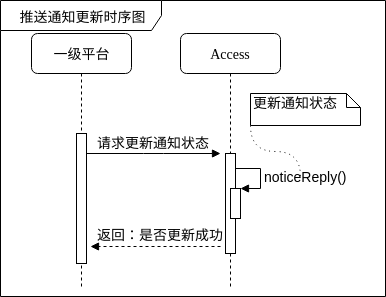

The diagram above was exported from draw.io. Its source (the exported page's mxGraphModel, read from the mxfile embedded in the PNG):
<mxGraphModel dx="1007" dy="-271" grid="1" gridSize="10" guides="1" tooltips="1" connect="1" arrows="1" fold="1" page="1" pageScale="1" pageWidth="1100" pageHeight="850" background="#ffffff" math="0" shadow="0">
  <root>
    <mxCell id="0" />
    <mxCell id="1" parent="0" />
    <mxCell id="V59bvvk4XMeUjytfGs8h-5" value="&lt;font style=&quot;font-size: 14px&quot;&gt;推送通知更新时序图&lt;/font&gt;" style="shape=umlFrame;whiteSpace=wrap;html=1;width=161;height=30;" parent="1" vertex="1">
      <mxGeometry x="350" y="864" width="385" height="296" as="geometry" />
    </mxCell>
    <mxCell id="dAKh07bjdcNsQsVzU1ZC-24" value="一级平台" style="shape=umlLifeline;perimeter=lifelinePerimeter;whiteSpace=wrap;html=1;container=1;collapsible=0;recursiveResize=0;outlineConnect=0;rounded=1;shadow=0;comic=0;labelBackgroundColor=none;strokeColor=#000000;strokeWidth=1;fillColor=#FFFFFF;fontFamily=Verdana;fontSize=14;fontColor=#000000;align=center;" parent="1" vertex="1">
      <mxGeometry x="381" y="897" width="100" height="253" as="geometry" />
    </mxCell>
    <mxCell id="dAKh07bjdcNsQsVzU1ZC-25" value="" style="html=1;points=[];perimeter=orthogonalPerimeter;rounded=0;shadow=0;comic=0;labelBackgroundColor=none;strokeColor=#000000;strokeWidth=1;fillColor=#FFFFFF;fontFamily=Verdana;fontSize=14;fontColor=#000000;align=center;" parent="dAKh07bjdcNsQsVzU1ZC-24" vertex="1">
      <mxGeometry x="45" y="100" width="10" height="130" as="geometry" />
    </mxCell>
    <mxCell id="dAKh07bjdcNsQsVzU1ZC-26" value="Access" style="shape=umlLifeline;perimeter=lifelinePerimeter;whiteSpace=wrap;html=1;container=1;collapsible=0;recursiveResize=0;outlineConnect=0;rounded=1;shadow=0;comic=0;labelBackgroundColor=none;strokeColor=#000000;strokeWidth=1;fillColor=#FFFFFF;fontFamily=Verdana;fontSize=14;fontColor=#000000;align=center;" parent="1" vertex="1">
      <mxGeometry x="530" y="897" width="100" height="253" as="geometry" />
    </mxCell>
    <mxCell id="dAKh07bjdcNsQsVzU1ZC-27" value="" style="html=1;points=[];perimeter=orthogonalPerimeter;rounded=0;shadow=0;comic=0;labelBackgroundColor=none;strokeColor=#000000;strokeWidth=1;fillColor=#FFFFFF;fontFamily=Verdana;fontSize=14;fontColor=#000000;align=center;" parent="dAKh07bjdcNsQsVzU1ZC-26" vertex="1">
      <mxGeometry x="45" y="120" width="10" height="100" as="geometry" />
    </mxCell>
    <mxCell id="dAKh07bjdcNsQsVzU1ZC-34" value="请求更新通知状态" style="html=1;verticalAlign=bottom;endArrow=block;labelBackgroundColor=none;fontFamily=Verdana;fontSize=14;edgeStyle=elbowEdgeStyle;elbow=vertical;endFill=1;" parent="1" source="dAKh07bjdcNsQsVzU1ZC-25" edge="1">
      <mxGeometry relative="1" as="geometry">
        <mxPoint x="500" y="1016.5" as="sourcePoint" />
        <mxPoint x="570" y="1017" as="targetPoint" />
      </mxGeometry>
    </mxCell>
    <mxCell id="dAKh07bjdcNsQsVzU1ZC-60" value="返回：是否更新成功&lt;br&gt;" style="html=1;verticalAlign=bottom;endArrow=block;labelBackgroundColor=none;fontFamily=Verdana;fontSize=14;dashed=1;" parent="1" edge="1">
      <mxGeometry x="-0.0769" y="-1" relative="1" as="geometry">
        <mxPoint x="570" y="1110" as="sourcePoint" />
        <mxPoint x="440" y="1110" as="targetPoint" />
        <mxPoint as="offset" />
      </mxGeometry>
    </mxCell>
    <mxCell id="-vCaefPoAie1dKjlJaJG-1" value="" style="html=1;points=[];perimeter=orthogonalPerimeter;" vertex="1" parent="1">
      <mxGeometry x="580" y="1052" width="10" height="30" as="geometry" />
    </mxCell>
    <mxCell id="-vCaefPoAie1dKjlJaJG-2" value="&lt;span style=&quot;font-size: 14px&quot;&gt;noticeReply()&lt;/span&gt;" style="edgeStyle=orthogonalEdgeStyle;html=1;align=left;spacingLeft=2;endArrow=block;rounded=0;entryX=1;entryY=0;" edge="1" target="-vCaefPoAie1dKjlJaJG-1" parent="1">
      <mxGeometry relative="1" as="geometry">
        <mxPoint x="585" y="1032" as="sourcePoint" />
        <Array as="points">
          <mxPoint x="610" y="1032" />
        </Array>
      </mxGeometry>
    </mxCell>
    <mxCell id="-vCaefPoAie1dKjlJaJG-3" style="rounded=0;orthogonalLoop=1;jettySize=auto;html=1;exitX=0;exitY=1;exitDx=0;exitDy=0;exitPerimeter=0;dashed=1;endArrow=none;endFill=0;dashPattern=1 4;edgeStyle=orthogonalEdgeStyle;elbow=vertical;curved=1;" edge="1" parent="1" source="-vCaefPoAie1dKjlJaJG-4">
      <mxGeometry relative="1" as="geometry">
        <mxPoint x="650" y="1040" as="targetPoint" />
      </mxGeometry>
    </mxCell>
    <mxCell id="-vCaefPoAie1dKjlJaJG-4" value="&lt;span style=&quot;font-size: 14px&quot;&gt;更新通知状态&lt;/span&gt;&lt;br&gt;" style="shape=note;whiteSpace=wrap;html=1;size=14;verticalAlign=top;align=left;spacingTop=-6;" vertex="1" parent="1">
      <mxGeometry x="600" y="957" width="110" height="32" as="geometry" />
    </mxCell>
  </root>
</mxGraphModel>